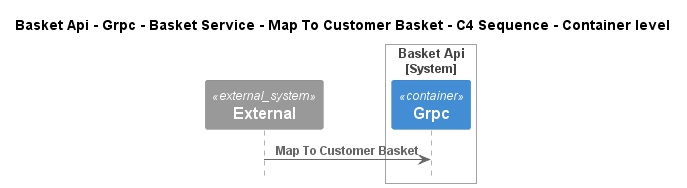

The diagram above was rendered by PlantUML. Its source (embedded in the PNG):
@startuml
!pragma layout smetana
!include ..\..\..\..\..\..\..\..\..\..\..\.c4s\C4_Sequence.puml

title Basket Api - Grpc - Basket Service - Map To Customer Basket - C4 Sequence - Container level

System_Ext(C4InterFlow.SoftwareSystems.ExternalSystem, "External", "")

System_Boundary(dotnet.eShop.Architecture.SoftwareSystems.BasketApi, "Basket Api")
    Container(dotnet.eShop.Architecture.SoftwareSystems.BasketApi.Containers.Grpc, "Grpc", "", "")
Boundary_End()

Rel(C4InterFlow.SoftwareSystems.ExternalSystem, dotnet.eShop.Architecture.SoftwareSystems.BasketApi.Containers.Grpc, "Map To Customer Basket")


@enduml